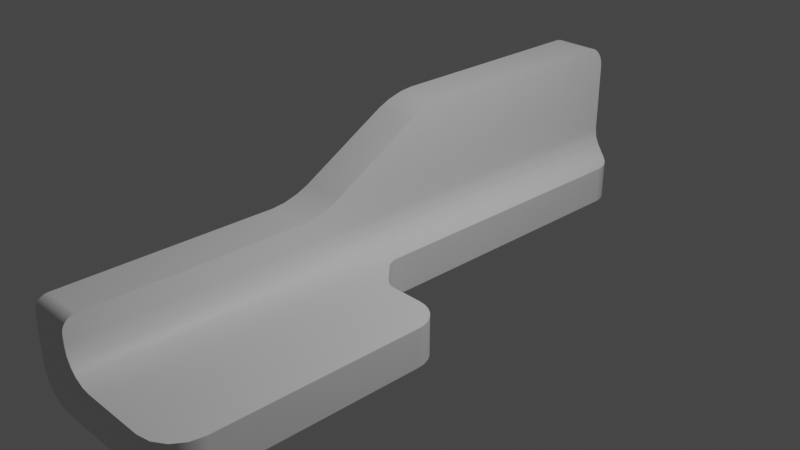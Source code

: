 # Source: 4_angle_slide.blend  (saved by Blender 4.1.24; exported with 4.5.12 LTS)
import bpy
from mathutils import Matrix  # noqa: F401  (used for matrix-valued properties, if any)

bpy.ops.wm.read_factory_settings(use_empty=True)
scene = bpy.context.scene
scene.name = 'Scene'

# ---- collections
col_collection = bpy.data.collections.new('Collection'); scene.collection.children.link(col_collection)
col_cutters = bpy.data.collections.new('Cutters'); scene.collection.children.link(col_cutters)
col_cutters.hide_render = True

# ---- materials (node trees are filled in below, after node groups)
mat_material = bpy.data.materials.new('Material')
mat_material.alpha_threshold = 0.0
mat_material.use_transparent_shadow = False
mat_material.roughness = 0.5
mat_material.line_color = (0.0, 0.0, 0.0, 1.0)

# ---- node groups
ng_auto_smooth = bpy.data.node_groups.new('Auto Smooth', 'GeometryNodeTree')
_s = ng_auto_smooth.interface.new_socket(name='Geometry', in_out='OUTPUT', socket_type='NodeSocketGeometry')
_s = ng_auto_smooth.interface.new_socket(name='Geometry', in_out='INPUT', socket_type='NodeSocketGeometry')
_s = ng_auto_smooth.interface.new_socket(name='Angle', in_out='INPUT', socket_type='NodeSocketFloat')
_s.subtype = 'ANGLE'
_s.min_value = 0.0
_s.max_value = 3.142
ng_auto_smooth.is_modifier = True
_N = ng_auto_smooth.nodes; _L = ng_auto_smooth.links
n0 = _N.new('NodeGroupOutput'); n0.name = 'Group Output'; n0.location = (480, -100)
n1 = _N.new('NodeGroupInput'); n1.name = 'Group Input'; n1.location = (-420, -300)
n2 = _N.new('NodeGroupInput'); n2.name = 'Group Input.001'; n2.location = (-60, -100)
n3 = _N.new('GeometryNodeSetShadeSmooth'); n3.name = 'Set Shade Smooth'; n3.location = (120, -100)
n3.domain = 'EDGE'
n4 = _N.new('GeometryNodeSetShadeSmooth'); n4.name = 'Set Shade Smooth.001'; n4.location = (300, -100)
n5 = _N.new('GeometryNodeInputMeshEdgeAngle'); n5.name = 'Edge Angle'; n5.location = (-420, -220)
n6 = _N.new('GeometryNodeInputEdgeSmooth'); n6.name = 'Is Edge Smooth'; n6.location = (-60, -160)
n7 = _N.new('GeometryNodeInputShadeSmooth'); n7.name = 'Is Face Smooth'; n7.location = (-240, -340)
n8 = _N.new('FunctionNodeBooleanMath'); n8.name = 'Boolean Math'; n8.location = (-60, -220)
n9 = _N.new('FunctionNodeCompare'); n9.name = 'Compare'; n9.location = (-240, -180)
n9.operation = 'LESS_EQUAL'
_L.new(n5.outputs[0], n9.inputs[0])
_L.new(n4.outputs[0], n0.inputs[0])
_L.new(n1.outputs[1], n9.inputs[1])
_L.new(n9.outputs[0], n8.inputs[0])
_L.new(n7.outputs[0], n8.inputs[1])
_L.new(n2.outputs[0], n3.inputs[0])
_L.new(n6.outputs[0], n3.inputs[1])
_L.new(n3.outputs[0], n4.inputs[0])
_L.new(n8.outputs[0], n3.inputs[2])
n0.is_active_output = True

# ---- material node trees
mat_material.use_nodes = True; mat_material.node_tree.nodes.clear()
_N = mat_material.node_tree.nodes; _L = mat_material.node_tree.links
n0 = _N.new('ShaderNodeOutputMaterial'); n0.name = 'Material Output'; n0.location = (300, 300)
n1 = _N.new('ShaderNodeBsdfPrincipled'); n1.name = 'Principled BSDF'; n1.location = (10, 300)
n1.distribution = 'GGX'
n1.subsurface_method = 'RANDOM_WALK_SKIN'
n1.inputs[3].default_value = 1.45
n1.inputs[27].default_value = (0.0, 0.0, 0.0, 1.0)
n1.inputs[28].default_value = 1.0
_L.new(n1.outputs[0], n0.inputs[0])
n0.is_active_output = True

# ---- world
world_world = bpy.data.worlds.new('World'); scene.world = world_world
world_world.use_nodes = True; world_world.node_tree.nodes.clear()
_N = world_world.node_tree.nodes; _L = world_world.node_tree.links
n0 = _N.new('ShaderNodeOutputWorld'); n0.name = 'World Output'; n0.location = (300, 300)
n1 = _N.new('ShaderNodeBackground'); n1.name = 'Background'; n1.location = (10, 300)
n1.inputs[0].default_value = (0.05088, 0.05088, 0.05088, 1.0)
_L.new(n1.outputs[0], n0.inputs[0])
n0.is_active_output = True
world_world.color = (0.05088, 0.05088, 0.05088)
world_world.use_sun_shadow = False
world_world.sun_shadow_jitter_overblur = 0.0

# ---- cameras
cam_camera = bpy.data.cameras.new('Camera')
cam_camera.clip_end = 100.0
cam_camera.ortho_scale = 7.314

# ---- lights
light_light = bpy.data.lights.new('Light', 'POINT')
light_light.transmission_factor = 0.0
light_light.use_soft_falloff = False
light_light.energy = 1000.0
light_light.shadow_soft_size = 0.1
light_light.shadow_maximum_resolution = 0.006
light_light.use_absolute_resolution = True

# ---- meshes
me_cube_001 = bpy.data.meshes.new('Cube.001')
me_cube_001.from_pydata([(1.0, -3.479, -1.0), (-1.0, 3.9, -1.0), (-1.0, -3.479, -1.0), (-0.5072, 3.9, -0.2204), (-0.5072, -3.479, -0.2204), (-0.1687, 3.9, -0.5589), (1.0, -3.479, -0.5589), (-0.1687, -3.479, -0.5589), (-0.3676, 3.9, -0.4942), (-0.3676, -3.479, -0.4942), (-0.4906, 3.9, -0.325), (-0.4906, -3.479, -0.325), (-0.2733, 3.9, -0.5423), (-0.2733, -3.479, -0.5423), (-0.4425, 3.9, -0.4193), (-0.4425, -3.479, -0.4193), (-0.1522, 3.9, -0.5589), (-0.1522, 3.9, -1.0), (1.0, -0.3324, -1.0), (1.0, -0.3324, -0.5589), (-0.5072, 3.9, 0.8818), (-1.0, 3.9, 0.8818), (-1.0, 1.113, 0.8818), (-0.5072, 1.113, 0.8818), (-1.0, 0.9609, 0.8652), (-0.5072, 0.9609, 0.8652), (-1.0, 0.7923, 0.8201), (-0.5072, 0.7923, 0.8201), (-1.0, 0.6523, 0.7583), (-0.5072, 0.6523, 0.7583), (-0.5072, -0.3792, 0.1628), (-1.0, -0.3792, 0.1628), (-0.5072, -0.5192, 0.1011), (-1.0, -0.5192, 0.1011), (-0.5072, -0.6878, 0.05589), (-1.0, -0.6878, 0.05589), (-0.5072, -0.8399, 0.03936), (-1.0, -0.8399, 0.03936), (-0.5072, -3.479, 0.03936), (-1.0, -3.479, 0.03936), (-0.08947, -0.05276, -0.5589), (-0.1522, 0.09864, -0.5589), (-0.1135, -0.02201, -0.5589), (-0.1338, 0.01756, -0.5589), (-0.1474, 0.05993, -0.5589), (-0.1522, 0.09864, -1.0), (-0.08947, -0.05276, -1.0), (-0.1474, 0.05993, -1.0), (-0.1338, 0.01756, -1.0), (-0.1135, -0.02201, -1.0), (0.2788, -0.3324, -0.5589), (0.1274, -0.2696, -0.5589), (0.2401, -0.3276, -0.5589), (0.1977, -0.314, -0.5589), (0.1582, -0.2936, -0.5589), (0.1274, -0.2696, -1.0), (0.2788, -0.3324, -1.0), (0.1582, -0.2936, -1.0), (0.1977, -0.314, -1.0), (0.2401, -0.3276, -1.0)], [], [(0, 6, 7, 13, 9, 15, 11, 4, 38, 39, 2), (2, 39, 37, 35, 33, 31, 28, 26, 24, 22, 21, 1), (56, 50, 19, 18), (1, 21, 20, 3, 10, 14, 8, 12, 5, 16, 17), (14, 15, 9, 8), (3, 4, 11, 10), (12, 13, 7, 5), (8, 9, 13, 12), (4, 3, 20, 23, 25, 27, 29, 30, 32, 34, 36, 38), (10, 11, 15, 14), (46, 40, 51, 55), (5, 7, 6, 19, 50, 52, 53, 54, 51, 40, 42, 43, 44, 41, 16), (1, 17, 45, 47, 48, 49, 46, 55, 57, 58, 59, 56, 18, 0, 2), (18, 19, 6, 0), (22, 23, 20, 21), (32, 33, 35, 34), (26, 27, 25, 24), (36, 37, 39, 38), (34, 35, 37, 36), (28, 29, 27, 26), (30, 31, 33, 32), (24, 25, 23, 22), (29, 28, 31, 30), (40, 46, 49, 42), (42, 49, 48, 43), (43, 48, 47, 44), (44, 47, 45, 41), (55, 51, 54, 57), (57, 54, 53, 58), (58, 53, 52, 59), (59, 52, 50, 56), (41, 45, 17, 16)])
me_cube_001.polygons.foreach_set('use_smooth', [True] * 32)
_uv = me_cube_001.uv_layers.new(name='UVMap')
_uv.uv.foreach_set('vector', [0.375, 0.75, 0.4301, 0.75, 0.4301, 0.8961, 0.4322, 0.9092, 0.4382, 0.921, 0.4476, 0.9303, 0.4594, 0.9363, 0.4725, 0.9384, 0.5049, 0.9384, 0.5049, 1.0, 0.375, 1.0, 0.375, 0.0, 0.5049, 0.0, 0.5049, 0.07251, 0.507, 0.08201, 0.5126, 0.09255, 0.5203, 0.1013, 0.5948, 0.1658, 0.6025, 0.1745, 0.6082, 0.1851, 0.6102, 0.1946, 0.6102, 0.25, 0.375, 0.25, 0.0, 0.0, 0.0, 0.0, 0.0, 0.0, 0.0, 0.0, 0.375, 0.25, 0.6102, 0.25, 0.6102, 0.3116, 0.4725, 0.3116, 0.4594, 0.3137, 0.4476, 0.3197, 0.4382, 0.329, 0.4322, 0.3408, 0.4301, 0.3539, 0.4301, 0.356, 0.375, 0.356, 0.0, 0.0, 0.0, 0.0, 0.0, 0.0, 0.0, 0.0, 0.0, 0.0, 0.0, 0.0, 0.0, 0.0, 0.0, 0.0, 0.0, 0.0, 0.0, 0.0, 0.0, 0.0, 0.0, 0.0, 0.0, 0.0, 0.0, 0.0, 0.0, 0.0, 0.0, 0.0, 0.0, 0.0, 0.0, 0.0, 0.0, 0.0, 0.0, 0.0, 0.0, 0.0, 0.0, 0.0, 0.0, 0.0, 0.0, 0.0, 0.0, 0.0, 0.0, 0.0, 0.0, 0.0, 0.0, 0.0, 0.0, 0.0, 0.0, 0.0, 0.0, 0.0, 0.0, 0.0, 0.0, 0.0, 0.0, 0.0, 0.0, 0.0, 0.0, 0.0, 0.0, 0.0, 0.0, 0.0, 0.0, 0.0, 0.0, 0.0, 0.0, 0.0, 0.0, 0.0, 0.0, 0.0, 0.0, 0.0, 0.0, 0.0, 0.0, 0.0, 0.0, 0.0, 0.0, 0.0, 0.0, 0.0, 0.0, 0.0, 0.0, 0.0, 0.125, 0.5, 0.231, 0.5, 0.231, 0.6215, 0.2316, 0.6228, 0.2333, 0.6242, 0.2358, 0.6264, 0.2388, 0.6283, 0.2659, 0.6419, 0.2698, 0.6435, 0.2747, 0.6449, 0.28, 0.6456, 0.2849, 0.6458, 0.375, 0.6458, 0.375, 0.75, 0.125, 0.75, 0.375, 0.6458, 0.4301, 0.6458, 0.4301, 0.75, 0.375, 0.75, 0.0, 0.0, 0.0, 0.0, 0.0, 0.0, 0.0, 0.0, 0.0, 0.0, 0.0, 0.0, 0.0, 0.0, 0.0, 0.0, 0.0, 0.0, 0.0, 0.0, 0.0, 0.0, 0.0, 0.0, 0.0, 0.0, 0.0, 0.0, 0.0, 0.0, 0.0, 0.0, 0.0, 0.0, 0.0, 0.0, 0.0, 0.0, 0.0, 0.0, 0.0, 0.0, 0.0, 0.0, 0.0, 0.0, 0.0, 0.0, 0.0, 0.0, 0.0, 0.0, 0.0, 0.0, 0.0, 0.0, 0.0, 0.0, 0.0, 0.0, 0.0, 0.0, 0.0, 0.0, 0.0, 0.0, 0.0, 0.0, 0.0, 0.0, 0.0, 0.0, 0.0, 0.0, 0.0, 0.0, 0.0, 0.0, 0.0, 0.0, 0.0, 0.0, 0.0, 0.0, 0.0, 0.0, 0.0, 0.0, 0.0, 0.0, 0.0, 0.0, 0.0, 0.0, 0.0, 0.0, 0.0, 0.0, 0.0, 0.0, 0.0, 0.0, 0.0, 0.0, 0.0, 0.0, 0.0, 0.0, 0.0, 0.0, 0.0, 0.0, 0.0, 0.0, 0.0, 0.0, 0.0, 0.0, 0.0, 0.0, 0.0, 0.0, 0.0, 0.0, 0.0, 0.0, 0.0, 0.0, 0.0, 0.0, 0.0, 0.0, 0.0, 0.0, 0.0, 0.0, 0.0, 0.0, 0.0, 0.0, 0.0, 0.0, 0.0, 0.0])
me_cube_001.materials.append(mat_material)
me_cube_001.use_mirror_vertex_groups = False
me_cube_001.update()
me_cutter = bpy.data.meshes.new('Cutter')
me_cutter.from_pydata([(-1.089, -1.086, -2.007), (-1.089, -1.086, 2.007), (-1.089, 1.086, -2.007), (-1.089, 1.086, 2.007), (1.089, -1.086, -2.007), (1.089, -1.086, 2.007), (1.089, 1.086, -2.007), (1.089, 1.086, 2.007)], [], [(0, 1, 3, 2), (2, 3, 7, 6), (6, 7, 5, 4), (4, 5, 1, 0), (2, 6, 4, 0), (7, 3, 1, 5)])
me_cutter.polygons.foreach_set('use_smooth', [True] * 6)
me_cutter.update()
me_cutter_001 = bpy.data.meshes.new('Cutter.001')
me_cutter_001.from_pydata([(-1.464, -0.8606, -1.008), (-1.464, -0.8606, 1.008), (-1.464, 0.8606, -1.008), (-1.464, 0.8606, 1.008), (1.464, -0.8606, -1.008), (1.464, -0.8606, 1.008), (1.464, 0.8606, -1.008), (1.464, 0.8606, 1.008)], [], [(0, 1, 3, 2), (2, 3, 7, 6), (6, 7, 5, 4), (4, 5, 1, 0), (2, 6, 4, 0), (7, 3, 1, 5)])
me_cutter_001.polygons.foreach_set('use_smooth', [True] * 6)
me_cutter_001.update()
me_cutter_003 = bpy.data.meshes.new('Cutter.003')
me_cutter_003.from_pydata([(-3.309, -0.9052, 1.008), (0.04985, -0.9052, 1.008), (1.509, -0.06281, 1.008), (3.309, -0.06281, 1.008), (3.309, 0.9052, 1.008), (-3.309, 0.9051, 1.008), (-3.309, -0.9052, -1.008), (0.04985, -0.9052, -1.008), (1.509, -0.06281, -1.008), (3.309, -0.06281, -1.008), (3.309, 0.9052, -1.008), (-3.309, 0.9051, -1.008)], [], [(0, 1, 2, 3, 4, 5), (6, 11, 10, 9, 8, 7), (4, 10, 11, 5), (2, 8, 9, 3), (0, 6, 7, 1), (5, 11, 6, 0), (3, 9, 10, 4), (1, 7, 8, 2)])
me_cutter_003.polygons.foreach_set('use_smooth', [True] * 8)
me_cutter_003.update()
me_cube = bpy.data.meshes.new('Cube')
me_cube.from_pydata([(-0.4239, 1.624, -1.064), (-0.4239, 1.624, 1.064), (0.4239, -1.624, -1.064), (0.4239, -1.624, 1.064), (0.4239, 1.624, -1.064), (0.4239, 1.624, 1.064)], [], [(0, 1, 5, 4), (4, 5, 3, 2)])
me_cube.polygons.foreach_set('use_smooth', [True] * 2)
me_cube.update()

# ---- objects
ob_cube = bpy.data.objects.new('Cube', me_cube_001)
ob_light = bpy.data.objects.new('Light', light_light)
ob_camera = bpy.data.objects.new('Camera', cam_camera)
ob_cutter = bpy.data.objects.new('Cutter', me_cutter)
ob_cutter_001 = bpy.data.objects.new('Cutter.001', me_cutter_001)
ob_cutter_003 = bpy.data.objects.new('Cutter.003', me_cutter_003)
ob_cube_001 = bpy.data.objects.new('Cube.001', me_cube)

# ---- transforms, parenting, visibility, modifiers, constraints
ob_cube.location = (0.0, 0.0, 0.0)
ob_cube.lock_rotations_4d = False
ob_cube.empty_display_type = 'ARROWS'
ob_cube.show_all_edges = True
ob_cube.lineart.crease_threshold = 0.0
_vg = ob_cube.vertex_groups.new(name='HardOps')
for _i, _w in zip([18, 19, 42, 43, 44, 47, 48, 49, 50, 52, 53, 54, 56, 57, 58, 59], [1.0, 1.0, -0.0005962, -0.002266, -0.0005651, -0.0004433, -0.001426, -0.0005486, 0.1095, 0.05895, 0.006031, -0.0008193, 0.1095, -0.000811, 0.00588, 0.0585]): _vg.add([_i], _w, 'REPLACE')
_vg = ob_cube.vertex_groups.new(name='HardOps.001')
for _i, _w in zip([0, 6, 42, 43, 44, 47, 48, 49, 52, 53, 54, 57, 58, 59], [1.0, 1.0, -0.0004949, -0.001991, -0.0005333, -0.0004948, -0.001477, -0.0005356, -0.0007072, -0.001998, -0.0006606, -0.0007473, -0.002218, -0.0007967]): _vg.add([_i], _w, 'REPLACE')
_vg = ob_cube.vertex_groups.new(name='HardOps.002')
_vg.add([20, 21], 1.0, 'REPLACE')
_vg = ob_cube.vertex_groups.new(name='HardOps.003')
_vg.add([38, 39], 1.0, 'REPLACE')
_vg = ob_cube.vertex_groups.new(name='HardOps.004')
for _i, _w in zip([1, 2, 47, 48, 49, 57, 58, 59], [1.0, 1.0, -0.005624, -0.01588, -0.00541, -0.004135, -0.01145, -0.003856]): _vg.add([_i], _w, 'REPLACE')
_m = ob_cube.modifiers.new('Bevel.001', 'BEVEL')
_m.width = 0.406
_m.width_pct = 0.406
_m.segments = 4
_m.limit_method = 'VGROUP'
_m.vertex_group = 'HardOps.001'
_m.use_clamp_overlap = False
_m.miter_outer = 'MITER_ARC'
_m = ob_cube.modifiers.new('Bevel', 'BEVEL')
_m.width = 0.352
_m.width_pct = 0.352
_m.segments = 7
_m.limit_method = 'VGROUP'
_m.vertex_group = 'HardOps'
_m.use_clamp_overlap = False
_m.miter_outer = 'MITER_ARC'
_m = ob_cube.modifiers.new('Bevel.002', 'BEVEL')
_m.width = 0.2845
_m.width_pct = 0.2845
_m.segments = 7
_m.limit_method = 'VGROUP'
_m.vertex_group = 'HardOps.002'
_m.use_clamp_overlap = False
_m.miter_outer = 'MITER_ARC'
_m = ob_cube.modifiers.new('Bevel.003', 'BEVEL')
_m.width = 0.1495
_m.width_pct = 0.1495
_m.segments = 6
_m.limit_method = 'VGROUP'
_m.vertex_group = 'HardOps.003'
_m.use_clamp_overlap = False
_m.miter_outer = 'MITER_ARC'
_m = ob_cube.modifiers.new('Bevel.004', 'BEVEL')
_m.width = 0.37
_m.width_pct = 0.37
_m.segments = 6
_m.limit_method = 'VGROUP'
_m.vertex_group = 'HardOps.004'
_m.use_clamp_overlap = False
_m.miter_outer = 'MITER_ARC'
_m = ob_cube.modifiers.new('Boolean', 'BOOLEAN')
_m.object = ob_cube_001
_m = ob_cube.modifiers.new('!!Auto Smooth.001', 'NODES')
_m.node_group = ng_auto_smooth
_gi = [s.identifier for s in ng_auto_smooth.interface.items_tree if s.item_type == 'SOCKET' and s.in_out == 'INPUT']
_m[_gi[1]] = 0.6109  # 'Angle'
_m.show_group_selector = False
_m = ob_cube.modifiers.new('Weighted Normal', 'WEIGHTED_NORMAL')
_m.keep_sharp = True
ob_light.location = (4.076, 1.005, 5.904)
ob_light.rotation_euler = (0.6503, 0.05522, 1.866)
ob_light.lock_rotations_4d = False
ob_light.empty_display_type = 'ARROWS'
ob_light.color = (0.0, 0.0, 0.0, 0.0)
ob_light.lineart.crease_threshold = 0.0
ob_camera.location = (7.359, -6.926, 4.958)
ob_camera.rotation_euler = (1.109, 0.0, 0.8149)
ob_camera.lock_rotations_4d = False
ob_camera.empty_display_type = 'ARROWS'
ob_camera.color = (0.0, 0.0, 0.0, 0.0)
ob_camera.display_type = 'WIRE'
ob_camera.lineart.crease_threshold = 0.0
ob_cutter.parent = ob_cube
ob_cutter.location = (0.5817, 0.002499, 0.5274)
ob_cutter.rotation_euler = (1.571, -0.0, 0.0)
ob_cutter.scale = (1.0, 1.0, 1.0)
ob_cutter.hide_render = True
ob_cutter.visible_camera = False
ob_cutter.visible_diffuse = False
ob_cutter.visible_glossy = False
ob_cutter.visible_transmission = False
ob_cutter.visible_volume_scatter = False
ob_cutter.display_type = 'WIRE'
ob_cutter.show_all_edges = True
_vg = ob_cutter.vertex_groups.new(name='HardOps')
_vg.add([0, 1], 1.0, 'REPLACE')
_m = ob_cutter.modifiers.new('Bevel', 'BEVEL')
_m.width = 0.3385
_m.width_pct = 0.3385
_m.segments = 5
_m.limit_method = 'VGROUP'
_m.vertex_group = 'HardOps'
_m.use_clamp_overlap = False
_m.miter_outer = 'MITER_ARC'
_m = ob_cutter.modifiers.new('Auto Smooth', 'NODES')
_m.node_group = ng_auto_smooth
_gi = [s.identifier for s in ng_auto_smooth.interface.items_tree if s.item_type == 'SOCKET' and s.in_out == 'INPUT']
_m[_gi[1]] = 0.5236  # 'Angle'
ob_cutter_001.parent = ob_cube
ob_cutter_001.location = (0.7084, 1.132, -1.561)
ob_cutter_001.rotation_euler = (0.0, -0.0, 1.571)
ob_cutter_001.scale = (1.0, 1.0, 1.0)
ob_cutter_001.hide_render = True
ob_cutter_001.visible_camera = False
ob_cutter_001.visible_diffuse = False
ob_cutter_001.visible_glossy = False
ob_cutter_001.visible_transmission = False
ob_cutter_001.visible_volume_scatter = False
ob_cutter_001.display_type = 'WIRE'
_m = ob_cutter_001.modifiers.new('Bevel', 'BEVEL')
_m.width = 0.3423
_m.width_pct = 0.3423
_m.limit_method = 'WEIGHT'
_m = ob_cutter_001.modifiers.new('Bevel Weld', 'WELD')
_m.merge_threshold = 0.002928
_m = ob_cutter_001.modifiers.new('Auto Smooth', 'NODES')
_m.node_group = ng_auto_smooth
_gi = [s.identifier for s in ng_auto_smooth.interface.items_tree if s.item_type == 'SOCKET' and s.in_out == 'INPUT']
_m[_gi[1]] = 0.5236  # 'Angle'
ob_cutter_003.parent = ob_cube
ob_cutter_003.location = (-1.302, -0.6428, 0.9446)
ob_cutter_003.rotation_euler = (1.571, -0.0, 1.571)
ob_cutter_003.hide_render = True
ob_cutter_003.visible_camera = False
ob_cutter_003.visible_diffuse = False
ob_cutter_003.visible_glossy = False
ob_cutter_003.visible_transmission = False
ob_cutter_003.visible_volume_scatter = False
ob_cutter_003.display_type = 'WIRE'
_m = ob_cutter_003.modifiers.new('Bevel', 'BEVEL')
_m.width = 6.617
_m.width_pct = 6.617
_m.segments = 3
_m.limit_method = 'WEIGHT'
_m = ob_cutter_003.modifiers.new('Bevel Weld', 'WELD')
_m.merge_threshold = 0.006617
_m = ob_cutter_003.modifiers.new('Auto Smooth', 'NODES')
_m.node_group = ng_auto_smooth
_gi = [s.identifier for s in ng_auto_smooth.interface.items_tree if s.item_type == 'SOCKET' and s.in_out == 'INPUT']
_m[_gi[1]] = 0.5236  # 'Angle'
ob_cube_001.location = (-0.5761, 2.276, -0.248)
ob_cube_001.hide_render = True
ob_cube_001.visible_camera = False
ob_cube_001.visible_diffuse = False
ob_cube_001.visible_glossy = False
ob_cube_001.visible_transmission = False
ob_cube_001.visible_volume_scatter = False
ob_cube_001.display_type = 'WIRE'
ob_cube_001.show_all_edges = True
_m = ob_cube_001.modifiers.new('Bevel', 'BEVEL')
_m.width = 0.3624
_m.width_pct = 0.3624
_m.segments = 8
_m.use_clamp_overlap = False
_m.miter_outer = 'MITER_ARC'
_m = ob_cube_001.modifiers.new('Solidify', 'SOLIDIFY')
_m.thickness = -0.7325
_m.use_even_offset = True
_m.use_quality_normals = True
_m = ob_cube_001.modifiers.new('!!Auto Smooth', 'NODES')
_m.node_group = ng_auto_smooth
_gi = [s.identifier for s in ng_auto_smooth.interface.items_tree if s.item_type == 'SOCKET' and s.in_out == 'INPUT']
_m[_gi[1]] = 1.047  # 'Angle'
_m.show_group_selector = False
_m = ob_cube_001.modifiers.new('!!Auto Smooth.001', 'NODES')
_m.node_group = ng_auto_smooth
_gi = [s.identifier for s in ng_auto_smooth.interface.items_tree if s.item_type == 'SOCKET' and s.in_out == 'INPUT']
_m[_gi[1]] = 1.047  # 'Angle'
_m.show_group_selector = False
_m = ob_cube_001.modifiers.new('!!Auto Smooth.002', 'NODES')
_m.node_group = ng_auto_smooth
_gi = [s.identifier for s in ng_auto_smooth.interface.items_tree if s.item_type == 'SOCKET' and s.in_out == 'INPUT']
_m[_gi[1]] = 1.047  # 'Angle'
_m.show_group_selector = False
_m = ob_cube_001.modifiers.new('!!Auto Smooth.003', 'NODES')
_m.node_group = ng_auto_smooth
_gi = [s.identifier for s in ng_auto_smooth.interface.items_tree if s.item_type == 'SOCKET' and s.in_out == 'INPUT']
_m[_gi[1]] = 0.5236  # 'Angle'
_m.show_group_selector = False
_m = ob_cube_001.modifiers.new('!!Auto Smooth.004', 'NODES')
_m.node_group = ng_auto_smooth
_gi = [s.identifier for s in ng_auto_smooth.interface.items_tree if s.item_type == 'SOCKET' and s.in_out == 'INPUT']
_m[_gi[1]] = 0.5236  # 'Angle'
_m.show_group_selector = False

# ---- collection membership
col_collection.objects.link(ob_cube)
col_collection.objects.link(ob_light)
col_collection.objects.link(ob_camera)
col_cutters.objects.link(ob_cutter)
col_cutters.objects.link(ob_cutter_001)
col_cutters.objects.link(ob_cutter_003)
col_cutters.objects.link(ob_cube_001)

# ---- scene / render settings (as saved in the file)
scene.camera = ob_camera
scene.frame_start = 1; scene.frame_end = 250; scene.frame_set(1)
scene.render.engine = 'BLENDER_EEVEE_NEXT'
scene.cycles.sampling_pattern = 'TABULATED_SOBOL'
scene.eevee.ray_tracing_options.trace_max_roughness = 0.0
scene.view_settings.view_transform = 'Filmic'
bpy.context.view_layer.update()
